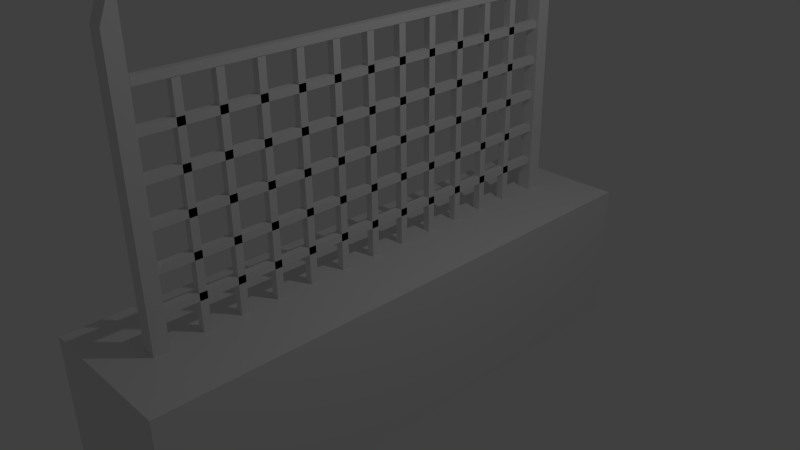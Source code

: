 # Source: gate_01.blend  (saved by Blender 2.74.0; exported with 4.5.12 LTS)
import bpy
from mathutils import Matrix  # noqa: F401  (used for matrix-valued properties, if any)

bpy.ops.wm.read_factory_settings(use_empty=True)
scene = bpy.context.scene
scene.name = 'Scene'

# ---- collections
col_collection_1 = bpy.data.collections.new('Collection 1'); scene.collection.children.link(col_collection_1)

# ---- materials (node trees are filled in below, after node groups)
mat_material = bpy.data.materials.new('Material')
mat_material.alpha_threshold = 0.0
mat_material.use_transparent_shadow = False
mat_material.roughness = 0.5
mat_material.line_color = (0.0, 0.0, 0.0, 1.0)

# ---- material node trees

# ---- world
world_world = bpy.data.worlds.new('World'); scene.world = world_world
world_world.color = (0.05088, 0.05088, 0.05088)
world_world.use_sun_shadow = False
world_world.sun_shadow_jitter_overblur = 0.0
world_world.cycles.sampling_method = 'MANUAL'
world_world.cycles.sample_map_resolution = 256

# ---- cameras
cam_camera = bpy.data.cameras.new('Camera')
cam_camera.clip_end = 100.0
cam_camera.lens = 35.0
cam_camera.sensor_width = 32.0
cam_camera.sensor_height = 18.0
cam_camera.ortho_scale = 7.314
cam_camera.dof.focus_distance = 0.0
cam_camera.dof.aperture_fstop = 128.0

# ---- lights
light_lamp = bpy.data.lights.new('Lamp', 'POINT')
light_lamp.transmission_factor = 0.0
light_lamp.cutoff_distance = 30.0
light_lamp.energy = 100.0
light_lamp.shadow_buffer_clip_start = 1.001
light_lamp.shadow_soft_size = 0.1
light_lamp.shadow_maximum_resolution = 0.006
light_lamp.use_absolute_resolution = True
light_lamp.cycles.use_multiple_importance_sampling = False

# ---- meshes
me_cube_021 = bpy.data.meshes.new('Cube.021')
me_cube_021.from_pydata([(-1.0, -1.0, -1.0), (-1.0, -1.0, 1.0), (-1.0, 1.0, -1.0), (-1.0, 1.0, 1.0), (1.0, -1.0, -1.0), (1.0, -1.0, 1.0), (1.0, 1.0, -1.0), (1.0, 1.0, 1.0), (-1.0, -0.9329, 1.0), (-1.0, -0.8079, 1.0), (-1.0, -0.6829, 1.0), (-1.0, -0.5579, 1.0), (-1.0, -0.4329, 1.0), (-1.0, -0.3079, 1.0), (-1.0, -0.1829, 1.0), (-1.0, -0.05793, 1.0), (-1.0, 0.06707, 1.0), (-1.0, 0.1921, 1.0), (-1.0, 0.3171, 1.0), (-1.0, 0.4421, 1.0), (-1.0, 0.5671, 1.0), (-1.0, 0.6921, 1.0), (-1.0, 0.8171, 1.0), (-1.0, 0.8171, -1.0), (-1.0, 0.6921, -1.0), (-1.0, 0.5671, -1.0), (-1.0, 0.4421, -1.0), (-1.0, 0.3171, -1.0), (-1.0, 0.1921, -1.0), (-1.0, 0.06707, -1.0), (-1.0, -0.05793, -1.0), (-1.0, -0.1829, -1.0), (-1.0, -0.3079, -1.0), (-1.0, -0.4329, -1.0), (-1.0, -0.5579, -1.0), (-1.0, -0.6829, -1.0), (-1.0, -0.8079, -1.0), (-1.0, -0.9329, -1.0), (1.0, 0.8171, 1.0), (1.0, 0.6921, 1.0), (1.0, 0.5671, 1.0), (1.0, 0.4421, 1.0), (1.0, 0.3171, 1.0), (1.0, 0.1921, 1.0), (1.0, 0.06707, 1.0), (1.0, -0.05793, 1.0), (1.0, -0.1829, 1.0), (1.0, -0.3079, 1.0), (1.0, -0.4329, 1.0), (1.0, -0.5579, 1.0), (1.0, -0.6829, 1.0), (1.0, -0.8079, 1.0), (1.0, -0.9329, 1.0), (1.0, -0.9329, -1.0), (1.0, -0.8079, -1.0), (1.0, -0.6829, -1.0), (1.0, -0.5579, -1.0), (1.0, -0.4329, -1.0), (1.0, -0.3079, -1.0), (1.0, -0.1829, -1.0), (1.0, -0.05793, -1.0), (1.0, 0.06707, -1.0), (1.0, 0.1921, -1.0), (1.0, 0.3171, -1.0), (1.0, 0.4421, -1.0), (1.0, 0.5671, -1.0), (1.0, 0.6921, -1.0), (1.0, 0.8171, -1.0)], [], [(22, 3, 2, 23), (3, 7, 6, 2), (52, 5, 4, 53), (5, 1, 0, 4), (23, 2, 6, 67), (38, 7, 3, 22), (5, 52, 8, 1), (52, 51, 9, 8), (51, 50, 10, 9), (50, 49, 11, 10), (49, 48, 12, 11), (48, 47, 13, 12), (47, 46, 14, 13), (46, 45, 15, 14), (45, 44, 16, 15), (44, 43, 17, 16), (43, 42, 18, 17), (42, 41, 19, 18), (41, 40, 20, 19), (40, 39, 21, 20), (39, 38, 22, 21), (0, 37, 53, 4), (37, 36, 54, 53), (36, 35, 55, 54), (35, 34, 56, 55), (34, 33, 57, 56), (33, 32, 58, 57), (32, 31, 59, 58), (31, 30, 60, 59), (30, 29, 61, 60), (29, 28, 62, 61), (28, 27, 63, 62), (27, 26, 64, 63), (26, 25, 65, 64), (25, 24, 66, 65), (24, 23, 67, 66), (7, 38, 67, 6), (38, 39, 66, 67), (39, 40, 65, 66), (40, 41, 64, 65), (41, 42, 63, 64), (42, 43, 62, 63), (43, 44, 61, 62), (44, 45, 60, 61), (45, 46, 59, 60), (46, 47, 58, 59), (47, 48, 57, 58), (48, 49, 56, 57), (49, 50, 55, 56), (50, 51, 54, 55), (51, 52, 53, 54), (1, 8, 37, 0), (8, 9, 36, 37), (9, 10, 35, 36), (10, 11, 34, 35), (11, 12, 33, 34), (12, 13, 32, 33), (13, 14, 31, 32), (14, 15, 30, 31), (15, 16, 29, 30), (16, 17, 28, 29), (17, 18, 27, 28), (18, 19, 26, 27), (19, 20, 25, 26), (20, 21, 24, 25), (21, 22, 23, 24)])
me_cube_021.use_remesh_preserve_volume = False
me_cube_021.use_remesh_preserve_attributes = False
me_cube_021.use_mirror_vertex_groups = False
me_cube_021.update()
me_cube_020 = bpy.data.meshes.new('Cube.020')
me_cube_020.from_pydata([(-1.0, -1.0, -1.0), (-1.0, -1.0, 1.0), (-1.0, 1.0, -1.0), (-1.0, 1.0, 1.0), (1.0, -1.0, -1.0), (1.0, -1.0, 1.0), (1.0, 1.0, -1.0), (1.0, 1.0, 1.0), (-1.0, -0.9329, 1.0), (-1.0, -0.8079, 1.0), (-1.0, -0.6829, 1.0), (-1.0, -0.5579, 1.0), (-1.0, -0.4329, 1.0), (-1.0, -0.3079, 1.0), (-1.0, -0.1829, 1.0), (-1.0, -0.05793, 1.0), (-1.0, 0.06707, 1.0), (-1.0, 0.1921, 1.0), (-1.0, 0.3171, 1.0), (-1.0, 0.4421, 1.0), (-1.0, 0.5671, 1.0), (-1.0, 0.6921, 1.0), (-1.0, 0.8171, 1.0), (-1.0, 0.8171, -1.0), (-1.0, 0.6921, -1.0), (-1.0, 0.5671, -1.0), (-1.0, 0.4421, -1.0), (-1.0, 0.3171, -1.0), (-1.0, 0.1921, -1.0), (-1.0, 0.06707, -1.0), (-1.0, -0.05793, -1.0), (-1.0, -0.1829, -1.0), (-1.0, -0.3079, -1.0), (-1.0, -0.4329, -1.0), (-1.0, -0.5579, -1.0), (-1.0, -0.6829, -1.0), (-1.0, -0.8079, -1.0), (-1.0, -0.9329, -1.0), (1.0, 0.8171, 1.0), (1.0, 0.6921, 1.0), (1.0, 0.5671, 1.0), (1.0, 0.4421, 1.0), (1.0, 0.3171, 1.0), (1.0, 0.1921, 1.0), (1.0, 0.06707, 1.0), (1.0, -0.05793, 1.0), (1.0, -0.1829, 1.0), (1.0, -0.3079, 1.0), (1.0, -0.4329, 1.0), (1.0, -0.5579, 1.0), (1.0, -0.6829, 1.0), (1.0, -0.8079, 1.0), (1.0, -0.9329, 1.0), (1.0, -0.9329, -1.0), (1.0, -0.8079, -1.0), (1.0, -0.6829, -1.0), (1.0, -0.5579, -1.0), (1.0, -0.4329, -1.0), (1.0, -0.3079, -1.0), (1.0, -0.1829, -1.0), (1.0, -0.05793, -1.0), (1.0, 0.06707, -1.0), (1.0, 0.1921, -1.0), (1.0, 0.3171, -1.0), (1.0, 0.4421, -1.0), (1.0, 0.5671, -1.0), (1.0, 0.6921, -1.0), (1.0, 0.8171, -1.0)], [], [(22, 3, 2, 23), (3, 7, 6, 2), (52, 5, 4, 53), (5, 1, 0, 4), (23, 2, 6, 67), (38, 7, 3, 22), (5, 52, 8, 1), (52, 51, 9, 8), (51, 50, 10, 9), (50, 49, 11, 10), (49, 48, 12, 11), (48, 47, 13, 12), (47, 46, 14, 13), (46, 45, 15, 14), (45, 44, 16, 15), (44, 43, 17, 16), (43, 42, 18, 17), (42, 41, 19, 18), (41, 40, 20, 19), (40, 39, 21, 20), (39, 38, 22, 21), (0, 37, 53, 4), (37, 36, 54, 53), (36, 35, 55, 54), (35, 34, 56, 55), (34, 33, 57, 56), (33, 32, 58, 57), (32, 31, 59, 58), (31, 30, 60, 59), (30, 29, 61, 60), (29, 28, 62, 61), (28, 27, 63, 62), (27, 26, 64, 63), (26, 25, 65, 64), (25, 24, 66, 65), (24, 23, 67, 66), (7, 38, 67, 6), (38, 39, 66, 67), (39, 40, 65, 66), (40, 41, 64, 65), (41, 42, 63, 64), (42, 43, 62, 63), (43, 44, 61, 62), (44, 45, 60, 61), (45, 46, 59, 60), (46, 47, 58, 59), (47, 48, 57, 58), (48, 49, 56, 57), (49, 50, 55, 56), (50, 51, 54, 55), (51, 52, 53, 54), (1, 8, 37, 0), (8, 9, 36, 37), (9, 10, 35, 36), (10, 11, 34, 35), (11, 12, 33, 34), (12, 13, 32, 33), (13, 14, 31, 32), (14, 15, 30, 31), (15, 16, 29, 30), (16, 17, 28, 29), (17, 18, 27, 28), (18, 19, 26, 27), (19, 20, 25, 26), (20, 21, 24, 25), (21, 22, 23, 24)])
me_cube_020.use_remesh_preserve_volume = False
me_cube_020.use_remesh_preserve_attributes = False
me_cube_020.use_mirror_vertex_groups = False
me_cube_020.update()
me_cube_007 = bpy.data.meshes.new('Cube.007')
me_cube_007.from_pydata([(-1.0, -1.0, -1.0), (-1.0, -1.0, 1.0), (-1.0, 1.0, -1.0), (-1.0, 1.0, 1.0), (1.0, -1.0, -1.0), (1.0, -1.0, 1.0), (1.0, 1.0, -1.0), (1.0, 1.0, 1.0), (-1.0, -0.9329, 1.0), (-1.0, -0.8079, 1.0), (-1.0, -0.6829, 1.0), (-1.0, -0.5579, 1.0), (-1.0, -0.4329, 1.0), (-1.0, -0.3079, 1.0), (-1.0, -0.1829, 1.0), (-1.0, -0.05793, 1.0), (-1.0, 0.06707, 1.0), (-1.0, 0.1921, 1.0), (-1.0, 0.3171, 1.0), (-1.0, 0.4421, 1.0), (-1.0, 0.5671, 1.0), (-1.0, 0.6921, 1.0), (-1.0, 0.8171, 1.0), (-1.0, 0.8171, -1.0), (-1.0, 0.6921, -1.0), (-1.0, 0.5671, -1.0), (-1.0, 0.4421, -1.0), (-1.0, 0.3171, -1.0), (-1.0, 0.1921, -1.0), (-1.0, 0.06707, -1.0), (-1.0, -0.05793, -1.0), (-1.0, -0.1829, -1.0), (-1.0, -0.3079, -1.0), (-1.0, -0.4329, -1.0), (-1.0, -0.5579, -1.0), (-1.0, -0.6829, -1.0), (-1.0, -0.8079, -1.0), (-1.0, -0.9329, -1.0), (1.0, 0.8171, 1.0), (1.0, 0.6921, 1.0), (1.0, 0.5671, 1.0), (1.0, 0.4421, 1.0), (1.0, 0.3171, 1.0), (1.0, 0.1921, 1.0), (1.0, 0.06707, 1.0), (1.0, -0.05793, 1.0), (1.0, -0.1829, 1.0), (1.0, -0.3079, 1.0), (1.0, -0.4329, 1.0), (1.0, -0.5579, 1.0), (1.0, -0.6829, 1.0), (1.0, -0.8079, 1.0), (1.0, -0.9329, 1.0), (1.0, -0.9329, -1.0), (1.0, -0.8079, -1.0), (1.0, -0.6829, -1.0), (1.0, -0.5579, -1.0), (1.0, -0.4329, -1.0), (1.0, -0.3079, -1.0), (1.0, -0.1829, -1.0), (1.0, -0.05793, -1.0), (1.0, 0.06707, -1.0), (1.0, 0.1921, -1.0), (1.0, 0.3171, -1.0), (1.0, 0.4421, -1.0), (1.0, 0.5671, -1.0), (1.0, 0.6921, -1.0), (1.0, 0.8171, -1.0)], [], [(22, 3, 2, 23), (3, 7, 6, 2), (52, 5, 4, 53), (5, 1, 0, 4), (23, 2, 6, 67), (38, 7, 3, 22), (5, 52, 8, 1), (52, 51, 9, 8), (51, 50, 10, 9), (50, 49, 11, 10), (49, 48, 12, 11), (48, 47, 13, 12), (47, 46, 14, 13), (46, 45, 15, 14), (45, 44, 16, 15), (44, 43, 17, 16), (43, 42, 18, 17), (42, 41, 19, 18), (41, 40, 20, 19), (40, 39, 21, 20), (39, 38, 22, 21), (0, 37, 53, 4), (37, 36, 54, 53), (36, 35, 55, 54), (35, 34, 56, 55), (34, 33, 57, 56), (33, 32, 58, 57), (32, 31, 59, 58), (31, 30, 60, 59), (30, 29, 61, 60), (29, 28, 62, 61), (28, 27, 63, 62), (27, 26, 64, 63), (26, 25, 65, 64), (25, 24, 66, 65), (24, 23, 67, 66), (7, 38, 67, 6), (38, 39, 66, 67), (39, 40, 65, 66), (40, 41, 64, 65), (41, 42, 63, 64), (42, 43, 62, 63), (43, 44, 61, 62), (44, 45, 60, 61), (45, 46, 59, 60), (46, 47, 58, 59), (47, 48, 57, 58), (48, 49, 56, 57), (49, 50, 55, 56), (50, 51, 54, 55), (51, 52, 53, 54), (1, 8, 37, 0), (8, 9, 36, 37), (9, 10, 35, 36), (10, 11, 34, 35), (11, 12, 33, 34), (12, 13, 32, 33), (13, 14, 31, 32), (14, 15, 30, 31), (15, 16, 29, 30), (16, 17, 28, 29), (17, 18, 27, 28), (18, 19, 26, 27), (19, 20, 25, 26), (20, 21, 24, 25), (21, 22, 23, 24)])
me_cube_007.use_remesh_preserve_volume = False
me_cube_007.use_remesh_preserve_attributes = False
me_cube_007.use_mirror_vertex_groups = False
me_cube_007.update()
me_cube_019 = bpy.data.meshes.new('Cube.019')
me_cube_019.from_pydata([(-1.0, -1.0, -1.0), (-1.0, -1.0, 1.0), (-1.0, 1.0, -1.0), (-1.0, 1.0, 1.0), (1.0, -1.0, -1.0), (1.0, -1.0, 1.0), (1.0, 1.0, -1.0), (1.0, 1.0, 1.0)], [], [(1, 3, 2, 0), (3, 7, 6, 2), (7, 5, 4, 6), (5, 1, 0, 4), (0, 2, 6, 4), (5, 7, 3, 1)])
me_cube_019.use_remesh_preserve_volume = False
me_cube_019.use_remesh_preserve_attributes = False
me_cube_019.use_mirror_vertex_groups = False
me_cube_019.update()
me_cube_018 = bpy.data.meshes.new('Cube.018')
me_cube_018.from_pydata([(-1.0, -1.0, -1.0), (-1.0, -1.0, 1.0), (-1.0, 1.0, -1.0), (-1.0, 1.0, 1.0), (1.0, -1.0, -1.0), (1.0, -1.0, 1.0), (1.0, 1.0, -1.0), (1.0, 1.0, 1.0)], [], [(1, 3, 2, 0), (3, 7, 6, 2), (7, 5, 4, 6), (5, 1, 0, 4), (0, 2, 6, 4), (5, 7, 3, 1)])
me_cube_018.use_remesh_preserve_volume = False
me_cube_018.use_remesh_preserve_attributes = False
me_cube_018.use_mirror_vertex_groups = False
me_cube_018.update()
me_cube_017 = bpy.data.meshes.new('Cube.017')
me_cube_017.from_pydata([(-1.0, -1.0, -1.0), (-1.0, -1.0, 1.0), (-1.0, 1.0, -1.0), (-1.0, 1.0, 1.0), (1.0, -1.0, -1.0), (1.0, -1.0, 1.0), (1.0, 1.0, -1.0), (1.0, 1.0, 1.0)], [], [(1, 3, 2, 0), (3, 7, 6, 2), (7, 5, 4, 6), (5, 1, 0, 4), (0, 2, 6, 4), (5, 7, 3, 1)])
me_cube_017.use_remesh_preserve_volume = False
me_cube_017.use_remesh_preserve_attributes = False
me_cube_017.use_mirror_vertex_groups = False
me_cube_017.update()
me_cube_016 = bpy.data.meshes.new('Cube.016')
me_cube_016.from_pydata([(-1.0, -1.0, -1.0), (-1.0, -1.0, 1.0), (-1.0, 1.0, -1.0), (-1.0, 1.0, 1.0), (1.0, -1.0, -1.0), (1.0, -1.0, 1.0), (1.0, 1.0, -1.0), (1.0, 1.0, 1.0)], [], [(1, 3, 2, 0), (3, 7, 6, 2), (7, 5, 4, 6), (5, 1, 0, 4), (0, 2, 6, 4), (5, 7, 3, 1)])
me_cube_016.use_remesh_preserve_volume = False
me_cube_016.use_remesh_preserve_attributes = False
me_cube_016.use_mirror_vertex_groups = False
me_cube_016.update()
me_cube_015 = bpy.data.meshes.new('Cube.015')
me_cube_015.from_pydata([(-1.0, -1.0, -1.0), (-1.0, -1.0, 1.0), (-1.0, 1.0, -1.0), (-1.0, 1.0, 1.0), (1.0, -1.0, -1.0), (1.0, -1.0, 1.0), (1.0, 1.0, -1.0), (1.0, 1.0, 1.0)], [], [(1, 3, 2, 0), (3, 7, 6, 2), (7, 5, 4, 6), (5, 1, 0, 4), (0, 2, 6, 4), (5, 7, 3, 1)])
me_cube_015.use_remesh_preserve_volume = False
me_cube_015.use_remesh_preserve_attributes = False
me_cube_015.use_mirror_vertex_groups = False
me_cube_015.update()
me_cube_014 = bpy.data.meshes.new('Cube.014')
me_cube_014.from_pydata([(-1.0, -1.0, -1.0), (-1.0, -1.0, 1.0), (-1.0, 1.0, -1.0), (-1.0, 1.0, 1.0), (1.0, -1.0, -1.0), (1.0, -1.0, 1.0), (1.0, 1.0, -1.0), (1.0, 1.0, 1.0)], [], [(1, 3, 2, 0), (3, 7, 6, 2), (7, 5, 4, 6), (5, 1, 0, 4), (0, 2, 6, 4), (5, 7, 3, 1)])
me_cube_014.use_remesh_preserve_volume = False
me_cube_014.use_remesh_preserve_attributes = False
me_cube_014.use_mirror_vertex_groups = False
me_cube_014.update()
me_cube_013 = bpy.data.meshes.new('Cube.013')
me_cube_013.from_pydata([(-1.0, -1.0, -1.0), (-1.0, -1.0, 1.0), (-1.0, 1.0, -1.0), (-1.0, 1.0, 1.0), (1.0, -1.0, -1.0), (1.0, -1.0, 1.0), (1.0, 1.0, -1.0), (1.0, 1.0, 1.0)], [], [(1, 3, 2, 0), (3, 7, 6, 2), (7, 5, 4, 6), (5, 1, 0, 4), (0, 2, 6, 4), (5, 7, 3, 1)])
me_cube_013.use_remesh_preserve_volume = False
me_cube_013.use_remesh_preserve_attributes = False
me_cube_013.use_mirror_vertex_groups = False
me_cube_013.update()
me_cube_012 = bpy.data.meshes.new('Cube.012')
me_cube_012.from_pydata([(-1.0, -1.0, -1.0), (-1.0, -1.0, 1.0), (-1.0, 1.0, -1.0), (-1.0, 1.0, 1.0), (1.0, -1.0, -1.0), (1.0, -1.0, 1.0), (1.0, 1.0, -1.0), (1.0, 1.0, 1.0)], [], [(1, 3, 2, 0), (3, 7, 6, 2), (7, 5, 4, 6), (5, 1, 0, 4), (0, 2, 6, 4), (5, 7, 3, 1)])
me_cube_012.use_remesh_preserve_volume = False
me_cube_012.use_remesh_preserve_attributes = False
me_cube_012.use_mirror_vertex_groups = False
me_cube_012.update()
me_cube_011 = bpy.data.meshes.new('Cube.011')
me_cube_011.from_pydata([(-1.0, -1.0, -1.0), (-1.0, -1.0, 1.0), (-1.0, 1.0, -1.0), (-1.0, 1.0, 1.0), (1.0, -1.0, -1.0), (1.0, -1.0, 1.0), (1.0, 1.0, -1.0), (1.0, 1.0, 1.0)], [], [(1, 3, 2, 0), (3, 7, 6, 2), (7, 5, 4, 6), (5, 1, 0, 4), (0, 2, 6, 4), (5, 7, 3, 1)])
me_cube_011.use_remesh_preserve_volume = False
me_cube_011.use_remesh_preserve_attributes = False
me_cube_011.use_mirror_vertex_groups = False
me_cube_011.update()
me_cube_010 = bpy.data.meshes.new('Cube.010')
me_cube_010.from_pydata([(-1.0, -1.0, -1.0), (-1.0, -1.0, 1.0), (-1.0, 1.0, -1.0), (-1.0, 1.0, 1.0), (1.0, -1.0, -1.0), (1.0, -1.0, 1.0), (1.0, 1.0, -1.0), (1.0, 1.0, 1.0)], [], [(1, 3, 2, 0), (3, 7, 6, 2), (7, 5, 4, 6), (5, 1, 0, 4), (0, 2, 6, 4), (5, 7, 3, 1)])
me_cube_010.use_remesh_preserve_volume = False
me_cube_010.use_remesh_preserve_attributes = False
me_cube_010.use_mirror_vertex_groups = False
me_cube_010.update()
me_cube_009 = bpy.data.meshes.new('Cube.009')
me_cube_009.from_pydata([(-1.0, -1.0, -1.0), (-1.0, -1.0, 1.0), (-1.0, 1.0, -1.0), (-1.0, 1.0, 1.0), (1.0, -1.0, -1.0), (1.0, -1.0, 1.0), (1.0, 1.0, -1.0), (1.0, 1.0, 1.0)], [], [(1, 3, 2, 0), (3, 7, 6, 2), (7, 5, 4, 6), (5, 1, 0, 4), (0, 2, 6, 4), (5, 7, 3, 1)])
me_cube_009.use_remesh_preserve_volume = False
me_cube_009.use_remesh_preserve_attributes = False
me_cube_009.use_mirror_vertex_groups = False
me_cube_009.update()
me_cube_008 = bpy.data.meshes.new('Cube.008')
me_cube_008.from_pydata([(-1.0, -1.0, -1.0), (-1.0, -1.0, 1.0), (-1.0, 1.0, -1.0), (-1.0, 1.0, 1.0), (1.0, -1.0, -1.0), (1.0, -1.0, 1.0), (1.0, 1.0, -1.0), (1.0, 1.0, 1.0)], [], [(1, 3, 2, 0), (3, 7, 6, 2), (7, 5, 4, 6), (5, 1, 0, 4), (0, 2, 6, 4), (5, 7, 3, 1)])
me_cube_008.use_remesh_preserve_volume = False
me_cube_008.use_remesh_preserve_attributes = False
me_cube_008.use_mirror_vertex_groups = False
me_cube_008.update()
me_cube_006 = bpy.data.meshes.new('Cube.006')
me_cube_006.from_pydata([(-1.0, -1.0, -1.0), (-1.0, -1.0, 1.0), (-1.0, 1.0, -1.0), (-1.0, 1.0, 1.0), (1.0, -1.0, -1.0), (1.0, -1.0, 1.0), (1.0, 1.0, -1.0), (1.0, 1.0, 1.0)], [], [(1, 3, 2, 0), (3, 7, 6, 2), (7, 5, 4, 6), (5, 1, 0, 4), (0, 2, 6, 4), (5, 7, 3, 1)])
me_cube_006.use_remesh_preserve_volume = False
me_cube_006.use_remesh_preserve_attributes = False
me_cube_006.use_mirror_vertex_groups = False
me_cube_006.update()
me_cube_005 = bpy.data.meshes.new('Cube.005')
me_cube_005.from_pydata([(-1.0, -1.0, -1.0), (-1.0, -1.0, 1.0), (-1.0, 1.0, -1.0), (-1.0, 1.0, 1.0), (1.0, -1.0, -1.0), (1.0, -1.0, 1.0), (1.0, 1.0, -1.0), (1.0, 1.0, 1.0)], [], [(1, 3, 2, 0), (3, 7, 6, 2), (7, 5, 4, 6), (5, 1, 0, 4), (0, 2, 6, 4), (5, 7, 3, 1)])
me_cube_005.use_remesh_preserve_volume = False
me_cube_005.use_remesh_preserve_attributes = False
me_cube_005.use_mirror_vertex_groups = False
me_cube_005.update()
me_cube_004 = bpy.data.meshes.new('Cube.004')
me_cube_004.from_pydata([(-1.0, -1.0, -1.0), (-1.0, -1.0, 1.0), (-1.0, 1.0, -1.0), (-1.0, 1.0, 1.0), (1.0, -1.0, -1.0), (1.0, -1.0, 1.0), (1.0, 1.0, -1.0), (1.0, 1.0, 1.0)], [], [(1, 3, 2, 0), (3, 7, 6, 2), (7, 5, 4, 6), (5, 1, 0, 4), (0, 2, 6, 4), (5, 7, 3, 1)])
me_cube_004.use_remesh_preserve_volume = False
me_cube_004.use_remesh_preserve_attributes = False
me_cube_004.use_mirror_vertex_groups = False
me_cube_004.update()
me_cube_003 = bpy.data.meshes.new('Cube.003')
me_cube_003.from_pydata([(-1.0, -1.0, -1.0), (-1.0, -1.0, 1.0), (-1.0, 1.0, -1.0), (-1.0, 1.0, 1.0), (1.0, -1.0, -1.0), (1.0, -1.0, 1.0), (1.0, 1.0, -1.0), (1.0, 1.0, 1.0)], [], [(1, 3, 2, 0), (3, 7, 6, 2), (7, 5, 4, 6), (5, 1, 0, 4), (0, 2, 6, 4), (5, 7, 3, 1)])
me_cube_003.use_remesh_preserve_volume = False
me_cube_003.use_remesh_preserve_attributes = False
me_cube_003.use_mirror_vertex_groups = False
me_cube_003.update()
me_cube_002 = bpy.data.meshes.new('Cube.002')
me_cube_002.from_pydata([(-1.0, -1.0, -1.0), (-1.0, -1.0, 1.0), (-1.0, 1.0, -1.0), (-1.0, 1.0, 1.0), (1.0, -1.0, -1.0), (1.0, -1.0, 1.0), (1.0, 1.0, -1.0), (1.0, 1.0, 1.0)], [], [(1, 3, 2, 0), (3, 7, 6, 2), (7, 5, 4, 6), (5, 1, 0, 4), (0, 2, 6, 4), (5, 7, 3, 1)])
me_cube_002.use_remesh_preserve_volume = False
me_cube_002.use_remesh_preserve_attributes = False
me_cube_002.use_mirror_vertex_groups = False
me_cube_002.update()
me_cube_001 = bpy.data.meshes.new('Cube.001')
me_cube_001.from_pydata([(1.0, 1.0, -1.0), (1.0, -1.0, -1.0), (-1.0, -1.0, -1.0), (-1.0, 1.0, -1.0), (1.0, 1.0, 0.4), (1.0, -1.0, 0.6), (-1.0, -1.0, 0.6), (-1.0, 1.0, 0.4)], [], [(0, 1, 2, 3), (4, 7, 6, 5), (0, 4, 5, 1), (1, 5, 6, 2), (2, 6, 7, 3), (4, 0, 3, 7)])
me_cube_001.materials.append(mat_material)
me_cube_001.use_remesh_preserve_volume = False
me_cube_001.use_remesh_preserve_attributes = False
me_cube_001.use_mirror_vertex_groups = False
me_cube_001.update()
me_cube = bpy.data.meshes.new('Cube')
me_cube.from_pydata([(1.0, 1.0, -1.0), (1.0, -1.0, -1.0), (-1.0, -1.0, -1.0), (-1.0, 1.0, -1.0), (1.0, 1.0, 0.6), (1.0, -1.0, 0.4), (-1.0, -1.0, 0.4), (-1.0, 1.0, 0.6)], [], [(0, 1, 2, 3), (4, 7, 6, 5), (0, 4, 5, 1), (1, 5, 6, 2), (2, 6, 7, 3), (4, 0, 3, 7)])
me_cube.materials.append(mat_material)
me_cube.use_remesh_preserve_volume = False
me_cube.use_remesh_preserve_attributes = False
me_cube.use_mirror_vertex_groups = False
me_cube.update()

# ---- objects
ob_cube_021 = bpy.data.objects.new('Cube.021', me_cube_021)
ob_cube_020 = bpy.data.objects.new('Cube.020', me_cube_020)
ob_cube_019 = bpy.data.objects.new('Cube.019', me_cube_007)
ob_cube_007 = bpy.data.objects.new('Cube.007', me_cube_019)
ob_cube_018 = bpy.data.objects.new('Cube.018', me_cube_018)
ob_cube_017 = bpy.data.objects.new('Cube.017', me_cube_017)
ob_cube_016 = bpy.data.objects.new('Cube.016', me_cube_016)
ob_cube_015 = bpy.data.objects.new('Cube.015', me_cube_015)
ob_cube_014 = bpy.data.objects.new('Cube.014', me_cube_014)
ob_cube_013 = bpy.data.objects.new('Cube.013', me_cube_013)
ob_cube_012 = bpy.data.objects.new('Cube.012', me_cube_012)
ob_cube_011 = bpy.data.objects.new('Cube.011', me_cube_011)
ob_cube_010 = bpy.data.objects.new('Cube.010', me_cube_010)
ob_cube_009 = bpy.data.objects.new('Cube.009', me_cube_009)
ob_cube_008 = bpy.data.objects.new('Cube.008', me_cube_008)
ob_cube_006 = bpy.data.objects.new('Cube.006', me_cube_006)
ob_cube_005 = bpy.data.objects.new('Cube.005', me_cube_005)
ob_cube_004 = bpy.data.objects.new('Cube.004', me_cube_004)
ob_cube_003 = bpy.data.objects.new('Cube.003', me_cube_003)
ob_cube_002 = bpy.data.objects.new('Cube.002', me_cube_002)
ob_cube_001 = bpy.data.objects.new('Cube.001', me_cube_001)
ob_cube = bpy.data.objects.new('Cube', me_cube)
ob_lamp = bpy.data.objects.new('Lamp', light_lamp)
ob_camera = bpy.data.objects.new('Camera', cam_camera)

# ---- transforms, parenting, visibility, modifiers, constraints
ob_cube_021.location = (0.003762, 0.03052, 3.954)
ob_cube_021.scale = (0.05, 3.0, 0.05)
ob_cube_021.lineart.crease_threshold = 0.0
ob_cube_020.location = (0.003762, 0.03052, 2.954)
ob_cube_020.scale = (0.05, 3.0, 0.05)
ob_cube_020.lineart.crease_threshold = 0.0
ob_cube_019.location = (0.0, 0.0, 2.95)
ob_cube_019.scale = (0.05, 3.0, 0.05)
ob_cube_019.lineart.crease_threshold = 0.0
ob_cube_007.location = (0.0, 0.0, -1.0)
ob_cube_007.scale = (1.0, 3.75, 1.0)
ob_cube_007.hide_viewport = True
ob_cube_007.lineart.crease_threshold = 0.0
ob_cube_018.location = (0.0, 2.5, 1.5)
ob_cube_018.scale = (0.05, 0.05, 1.5)
ob_cube_018.lineart.crease_threshold = 0.0
ob_cube_017.location = (0.0, 2.0, 1.5)
ob_cube_017.scale = (0.05, 0.05, 1.5)
ob_cube_017.lineart.crease_threshold = 0.0
ob_cube_016.location = (0.0, 1.5, 1.5)
ob_cube_016.scale = (0.05, 0.05, 1.5)
ob_cube_016.lineart.crease_threshold = 0.0
ob_cube_015.location = (0.0, 1.0, 1.5)
ob_cube_015.scale = (0.05, 0.05, 1.5)
ob_cube_015.lineart.crease_threshold = 0.0
ob_cube_014.location = (0.0, 0.5, 1.5)
ob_cube_014.scale = (0.05, 0.05, 1.5)
ob_cube_014.lineart.crease_threshold = 0.0
ob_cube_013.location = (0.0, 0.0, 1.5)
ob_cube_013.scale = (0.05, 0.05, 1.5)
ob_cube_013.lineart.crease_threshold = 0.0
ob_cube_012.location = (0.0, -0.5, 1.5)
ob_cube_012.scale = (0.05, 0.05, 1.5)
ob_cube_012.lineart.crease_threshold = 0.0
ob_cube_011.location = (0.0, -1.0, 1.5)
ob_cube_011.scale = (0.05, 0.05, 1.5)
ob_cube_011.lineart.crease_threshold = 0.0
ob_cube_010.location = (0.0, -1.5, 1.5)
ob_cube_010.scale = (0.05, 0.05, 1.5)
ob_cube_010.lineart.crease_threshold = 0.0
ob_cube_009.location = (0.0, -2.0, 1.5)
ob_cube_009.scale = (0.05, 0.05, 1.5)
ob_cube_009.lineart.crease_threshold = 0.0
ob_cube_008.location = (0.0, -2.5, 1.5)
ob_cube_008.scale = (0.05, 0.05, 1.5)
ob_cube_008.lineart.crease_threshold = 0.0
ob_cube_006.location = (0.0, 0.0, 2.45)
ob_cube_006.scale = (0.05, 3.0, 0.05)
ob_cube_006.lineart.crease_threshold = 0.0
ob_cube_005.location = (0.0, 0.0, 1.95)
ob_cube_005.scale = (0.05, 3.0, 0.05)
ob_cube_005.lineart.crease_threshold = 0.0
ob_cube_004.location = (0.0, 0.0, 1.45)
ob_cube_004.scale = (0.05, 3.0, 0.05)
ob_cube_004.lineart.crease_threshold = 0.0
ob_cube_003.location = (0.0, 0.0, 0.95)
ob_cube_003.scale = (0.05, 3.0, 0.05)
ob_cube_003.lineart.crease_threshold = 0.0
ob_cube_002.location = (0.0, 0.0, 0.45)
ob_cube_002.scale = (0.05, 3.0, 0.05)
ob_cube_002.lineart.crease_threshold = 0.0
ob_cube_001.location = (0.0, 3.1, 2.5)
ob_cube_001.scale = (0.1, 0.1, 2.5)
ob_cube_001.lock_rotations_4d = False
ob_cube_001.empty_display_type = 'ARROWS'
ob_cube_001.lineart.crease_threshold = 0.0
ob_cube.location = (0.0, -3.1, 2.5)
ob_cube.scale = (0.1, 0.1, 2.5)
ob_cube.lock_rotations_4d = False
ob_cube.empty_display_type = 'ARROWS'
ob_cube.lineart.crease_threshold = 0.0
ob_lamp.location = (4.076, 1.005, 6.154)
ob_lamp.rotation_euler = (0.6503, 0.05522, 1.866)
ob_lamp.lock_rotations_4d = False
ob_lamp.empty_display_type = 'ARROWS'
ob_lamp.color = (0.0, 0.0, 0.0, 0.0)
ob_lamp.lineart.crease_threshold = 0.0
ob_camera.location = (7.481, -6.508, 5.344)
ob_camera.rotation_euler = (1.109, 0.01082, 0.8149)
ob_camera.lock_rotations_4d = False
ob_camera.empty_display_type = 'ARROWS'
ob_camera.color = (0.0, 0.0, 0.0, 0.0)
ob_camera.display_type = 'WIRE'
ob_camera.lineart.crease_threshold = 0.0

# ---- collection membership
col_collection_1.objects.link(ob_cube_021)
col_collection_1.objects.link(ob_cube_020)
col_collection_1.objects.link(ob_cube_019)
col_collection_1.objects.link(ob_cube_007)
col_collection_1.objects.link(ob_cube_018)
col_collection_1.objects.link(ob_cube_017)
col_collection_1.objects.link(ob_cube_016)
col_collection_1.objects.link(ob_cube_015)
col_collection_1.objects.link(ob_cube_014)
col_collection_1.objects.link(ob_cube_013)
col_collection_1.objects.link(ob_cube_012)
col_collection_1.objects.link(ob_cube_011)
col_collection_1.objects.link(ob_cube_010)
col_collection_1.objects.link(ob_cube_009)
col_collection_1.objects.link(ob_cube_008)
col_collection_1.objects.link(ob_cube_006)
col_collection_1.objects.link(ob_cube_005)
col_collection_1.objects.link(ob_cube_004)
col_collection_1.objects.link(ob_cube_003)
col_collection_1.objects.link(ob_cube_002)
col_collection_1.objects.link(ob_cube_001)
col_collection_1.objects.link(ob_cube)
col_collection_1.objects.link(ob_lamp)
col_collection_1.objects.link(ob_camera)

# ---- scene / render settings (as saved in the file)
scene.camera = ob_camera
scene.frame_start = 1; scene.frame_end = 250; scene.frame_set(1)
scene.render.engine = 'BLENDER_EEVEE_NEXT'
scene.render.resolution_percentage = 50
scene.render.dither_intensity = 0.0
scene.cycles.use_denoising = False
scene.cycles.samples = 10
scene.cycles.sampling_pattern = 'TABULATED_SOBOL'
scene.cycles.light_sampling_threshold = 0.0
scene.cycles.use_adaptive_sampling = False
scene.cycles.use_light_tree = False
scene.cycles.blur_glossy = 0.0
scene.cycles.pixel_filter_type = 'GAUSSIAN'
scene.cycles.sample_clamp_indirect = 0.0
scene.view_settings.view_transform = 'Standard'
bpy.context.view_layer.update()
